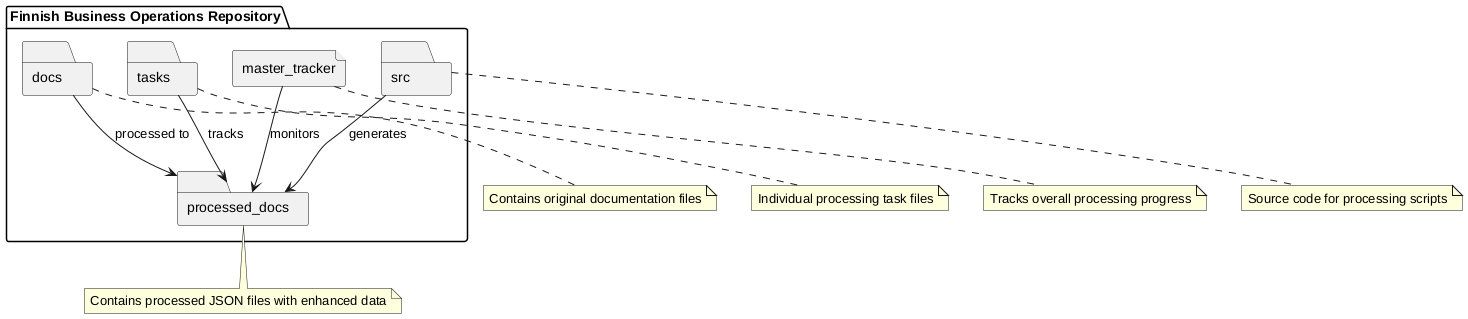

The diagram above was rendered by PlantUML. Its source (embedded in the PNG):
@startuml
package "Finnish Business Operations Repository" {
  folder docs
  folder processed_docs
  folder tasks
  file master_tracker
  folder src
  
  docs --> processed_docs : "processed to"
  tasks --> processed_docs : "tracks"
  master_tracker --> processed_docs : "monitors"
  src --> processed_docs : "generates"
}

note bottom of docs
  Contains original documentation files
end note

note bottom of processed_docs
  Contains processed JSON files with enhanced data
end note

note bottom of tasks
  Individual processing task files
end note

note bottom of master_tracker
  Tracks overall processing progress
end note

note bottom of src
  Source code for processing scripts
end note
@enduml